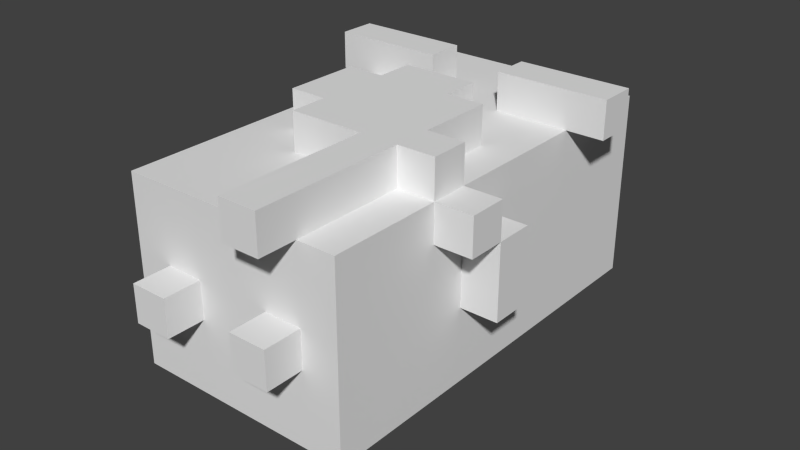 # Source: old_man.blend  (saved by Blender 2.69.0; exported with 4.5.12 LTS)
import bpy
from mathutils import Matrix  # noqa: F401  (used for matrix-valued properties, if any)

bpy.ops.wm.read_factory_settings(use_empty=True)
scene = bpy.context.scene
scene.name = 'Scene'

# ---- collections
col_collection_1 = bpy.data.collections.new('Collection 1'); scene.collection.children.link(col_collection_1)

# ---- world
world_world = bpy.data.worlds.new('World'); scene.world = world_world
world_world.color = (0.05088, 0.05088, 0.05088)
world_world.use_sun_shadow = False
world_world.sun_shadow_jitter_overblur = 0.0
world_world.cycles.sampling_method = 'MANUAL'
world_world.cycles.sample_map_resolution = 256

# ---- meshes
me_0 = bpy.data.meshes.new('0')
me_0.from_pydata([(0.375, 1.375, -0.3125), (0.375, 1.5, -0.1875), (0.375, 1.25, 0.0625), (0.375, 1.0, -0.1875), (0.375, 0.875, -0.0625), (-0.125, 1.125, 0.3125), (0.25, 1.5, 0.0625), (0.25, 1.625, 0.0625), (0.375, 1.0, 0.0625), (0.375, 1.125, 0.1875), (0.375, 0.875, -0.1875), (0.375, 1.0, -0.3125), (0.25, 1.5, -0.0625), (0.25, 1.625, -0.0625), (0.375, 1.125, -0.1875), (0.375, 1.25, -0.1875), (0.375, 1.25, -0.3125), (0.375, 1.375, -0.0625), (0.375, 1.5, 0.0625), (0.375, 1.5, -0.0625), (0.375, 1.375, 0.1875), (0.375, 0.75, -0.3125), (0.375, 0.875, -0.3125), (0.375, 1.375, 0.0625), (0.375, 0.875, 0.0625), (0.375, 0.875, 0.1875), (0.375, 1.25, 0.1875), (0.375, 1.0, -0.0625), (0.375, 1.125, -0.0625), (0.5, 1.125, 0.3125), (0.5, 1.125, 0.4375), (0.5, 1.25, 0.3125), (0.375, 1.25, -0.0625), (0.375, 1.125, 0.0625), (0.375, 1.375, -0.1875), (0.375, 0.75, -0.0625), (0.25, 1.5, -0.1875), (0.375, 0.75, 0.1875), (0.375, 0.75, 0.3125), (0.375, 1.0, 0.1875), (0.375, 1.125, 0.3125), (0.25, 0.375, 0.4375), (0.25, 0.5, 0.3125), (0.5, 0.5, 0.1875), (0.25, 5.96e-08, 0.3125), (0.25, 0.125, 0.4375), (0.375, 1.375, 0.3125), (0.375, 1.5, 0.1875), (0.375, 0.25, 0.1875), (0.375, 0.25, 0.0625), (0.375, 0.375, 0.1875), (0.375, 0.375, 0.0625), (0.375, 0.5, -0.0625), (0.375, 0.5, 0.0625), (0.375, 0.625, -0.0625), (0.5, 0.625, 0.0625), (0.5, 0.75, -0.0625), (0.5, 0.75, 0.1875), (0.5, 0.75, 0.0625), (0.375, 0.125, -0.1875), (0.375, 0.125, -0.0625), (0.375, 0.25, -0.1875), (0.375, 0.25, -0.0625), (0.375, 0.375, -0.0625), (0.375, 0.5, -0.1875), (0.375, 0.75, -0.1875), (0.25, 0.25, 0.3125), (0.25, 0.25, 0.4375), (0.25, -5.96e-08, 0.0625), (0.25, 0.125, -0.0625), (0.25, 0.75, 0.3125), (0.25, 0.875, 0.4375), (0.125, 0.875, 0.3125), (0.375, 0.125, -0.3125), (0.375, 0.375, -0.1875), (0.375, 0.625, -0.1875), (-0.375, 1.375, -0.1875), (0.125, 1.25, 0.4375), (-0.375, 1.125, -0.1875), (-0.375, 1.375, -0.0625), (-0.375, 1.25, 0.0625), (-0.375, 1.5, -0.1875), (-0.375, 1.25, -0.1875), (-0.375, 1.0, -0.3125), (-0.375, 1.125, -0.3125), (-0.375, 0.875, -0.1875), (-0.375, 0.875, -0.0625), (-0.375, 1.0, -0.1875), (-0.375, 1.125, -0.0625), (-0.5, 1.25, 0.3125), (-0.5, 1.125, 0.4375), (-0.25, 1.625, 0.1875), (-0.25, 1.625, -0.0625), (-0.25, 1.5, 0.0625), (-0.375, 1.5, -0.0625), (-0.375, 1.25, 0.1875), (-0.375, 1.375, 0.0625), (-0.375, 1.375, 0.1875), (-0.25, 1.5, -0.1875), (-0.375, 1.375, -0.3125), (-0.375, 1.25, -0.0625), (-0.375, 0.875, 0.1875), (-0.375, 0.75, -0.0625), (-0.375, 1.0, 0.1875), (-0.375, 0.875, 0.3125), (-0.375, 1.0, 0.0625), (-0.375, 1.0, -0.0625), (-0.375, 0.875, 0.0625), (-0.375, 1.125, 0.1875), (-0.375, 1.0, 0.3125), (-0.375, 1.125, 0.0625), (0.125, 0.5, 0.3125), (0.125, 0.375, 0.4375), (0.125, 5.96e-08, 0.3125), (0.125, 0.25, 0.3125), (-0.375, 1.375, 0.3125), (-0.375, 1.5, 0.1875), (-0.375, 0.25, 0.1875), (-0.375, 0.125, 0.1875), (-0.375, 0.125, -0.0625), (-0.375, 0.25, 0.3125), (-0.375, 0.25, 0.0625), (-0.375, 0.25, -0.0625), (-0.375, 0.375, -0.0625), (-0.375, 0.375, 0.1875), (-0.375, 0.5, 0.3125), (-0.375, 0.5, 0.0625), (-0.375, 0.375, 0.0625), (-0.375, 0.625, 0.1875), (-0.375, 0.5, 0.1875), (-0.375, 0.75, 0.1875), (-0.375, 0.125, -0.1875), (-0.125, 0.5, 0.3125), (-0.25, 0.75, 0.4375), (0.125, 0.375, 0.3125), (0.125, 0.25, 0.4375), (0.125, -5.96e-08, 0.0625), (-0.25, 0.875, 0.4375), (-0.375, 0.375, -0.1875), (-0.375, 0.25, -0.1875), (-0.375, 0.375, -0.3125), (-0.375, 0.75, -0.1875), (-0.375, 0.75, -0.3125), (-0.375, 0.875, -0.3125), (-0.375, 0.5, -0.0625), (-0.375, 0.625, -0.0625), (-0.5, 0.75, -0.0625), (-0.5, 0.625, -0.3125), (0.375, 1.5, -0.3125), (0.25, 1.5, -0.3125), (0.25, 1.375, -0.3125), (-0.375, 1.5, -0.3125), (0.125, 0.75, -0.3125), (-0.25, 1.125, -0.3125), (1.793e-08, 1.5, -0.3125), (1.793e-08, 1.25, -0.3125), (-0.25, 1.0, -0.3125), (0.25, 0.875, -0.3125), (0.25, 1.25, -0.3125), (0.125, 1.375, -0.3125), (-0.125, 5.96e-08, -0.0625), (-0.125, 0.625, -0.4375), (0.125, 1.5, -0.3125), (-0.375, 1.125, 0.3125), (0.25, 1.0, -0.3125), (0.125, 1.125, -0.3125), (0.375, 1.125, -0.3125), (1.793e-08, 1.375, -0.3125), (-0.125, 1.375, -0.3125), (1.793e-08, 1.0, -0.3125), (-0.125, 1.5, -0.3125), (0.125, 0.875, -0.3125), (0.125, 1.0, -0.3125), (1.793e-08, 1.125, -0.3125), (-0.125, 1.25, -0.3125), (-0.25, 1.375, -0.3125), (-0.375, 1.25, -0.3125), (0.25, 1.125, -0.3125), (0.125, 1.25, -0.3125), (-0.25, 1.25, -0.3125), (-0.125, 1.0, -0.3125), (-0.125, 1.125, -0.3125), (0.125, 1.625, -0.1875), (0.375, 0.625, 0.1875), (0.5, 0.625, -0.0625), (-0.25, 0.875, -0.3125), (0.25, 5.96e-08, -0.0625), (0.125, 5.96e-08, -0.0625), (-0.125, 0.125, -0.3125), (1.793e-08, 0.125, -0.3125), (0.125, 0.25, -0.3125), (0.125, 0.125, -0.3125), (-0.375, 0.25, -0.3125), (-0.25, 0.375, -0.3125), (-0.25, 0.25, -0.3125), (1.793e-08, 0.25, -0.3125), (-0.125, 0.25, -0.3125), (0.375, 0.25, -0.3125), (0.25, 0.25, -0.3125), (-0.125, 0.375, -0.3125), (0.125, 0.375, -0.3125), (1.793e-08, 0.375, -0.3125), (0.25, 0.375, -0.3125), (0.125, 0.5, -0.3125), (0.375, 0.375, -0.3125), (0.375, 0.5, -0.3125), (1.793e-08, 0.625, -0.3125), (1.793e-08, 0.5, -0.3125), (0.25, 0.5, -0.3125), (0.375, 0.625, -0.3125), (0.25, 0.625, -0.3125), (-0.25, 0.625, -0.3125), (-0.25, 0.75, -0.3125), (-0.125, 0.75, -0.3125), (-0.125, 0.625, -0.3125), (1.793e-08, 0.75, -0.3125), (0.125, 0.625, -0.3125), (0.25, 0.75, -0.3125), (-0.125, 0.875, -0.3125), (1.793e-08, 0.875, -0.3125), (-0.5, 0.75, -0.1875), (0.125, 1.125, 0.4375), (0.25, 1.25, 0.4375), (-3.655e-08, 0.375, 0.3125), (-0.25, 1.125, 0.4375), (-0.125, 1.25, 0.4375), (-0.25, 0.5, 0.3125), (-0.25, 0.625, 0.3125), (0.25, 1.625, 0.1875), (-3.655e-08, 0.5, 0.3125), (0.125, 1.375, 0.3125), (-3.655e-08, 1.375, 0.3125), (0.25, 1.125, 0.4375), (0.375, 1.25, 0.4375), (-0.125, -5.96e-08, 0.0625), (-0.125, 1.25, 0.3125), (-3.655e-08, 0.25, 0.3125), (-0.5, 1.25, 0.4375), (-0.25, 1.5, 0.1875), (-0.125, 1.625, 0.1875), (-0.375, 1.125, 0.4375), (-0.375, 1.25, 0.4375), (0.125, 1.0, 0.3125), (0.25, 1.0, 0.3125), (-0.25, 1.0, 0.3125), (0.125, 1.5, 0.1875), (-2.608e-08, 1.625, 0.1875), (-3.655e-08, 1.25, 0.3125), (0.125, 1.125, 0.3125), (-3.655e-08, 0.125, 0.3125), (-0.125, 0.125, 0.3125), (-0.125, 0.25, 0.3125), (-0.125, 1.375, 0.3125), (-3.655e-08, 1.5, 0.3125), (-0.125, 1.0, 0.3125), (-3.655e-08, 1.125, 0.3125), (0.125, 1.25, 0.3125), (0.25, 1.375, 0.3125), (0.125, 1.5, 0.3125), (-0.125, 0.375, 0.3125), (-0.25, 0.125, 0.3125), (-0.375, 0.75, 0.3125), (-0.25, 0.875, 0.3125), (0.25, 0.875, 0.3125), (0.375, 0.875, 0.3125), (0.375, 1.0, 0.3125), (0.375, 0.5, 0.3125), (0.5, 0.625, 0.3125), (0.125, 0.125, 0.4375), (-0.25, 1.25, 0.3125), (-0.375, 1.25, 0.3125), (-0.25, 1.375, 0.3125), (-0.375, 1.5, 0.3125), (0.25, 1.25, 0.3125), (0.25, 1.5, 0.3125), (0.375, 0.25, 0.3125), (0.25, 0.375, 0.3125), (0.375, 0.375, 0.3125), (-0.375, 0.125, 0.3125), (-0.25, 0.25, 0.3125), (-0.25, 0.375, 0.3125), (-0.375, 0.375, 0.3125), (-0.375, 0.625, 0.3125), (-0.25, 0.75, 0.3125), (0.125, 0.625, 0.4375), (-4.796e-08, 0.5, 0.4375), (-0.25, 0.625, 0.4375), (-0.125, 0.75, 0.4375), (0.25, 0.625, 0.4375), (0.25, 0.75, 0.4375), (0.125, 0.125, 0.0625), (0.125, 0.75, 0.4375), (-4.796e-08, 0.875, 0.4375), (-4.796e-08, 0.75, 0.4375), (-0.125, 0.875, 0.4375), (0.125, 0.875, 0.4375), (-4.796e-08, 1.0, 0.4375), (0.125, 0.5, 0.4375), (-4.796e-08, 0.625, 0.4375), (-0.375, 0.75, 0.0625), (-0.5, 0.5, -0.1875), (-0.375, 0.625, -0.1875), (-3.958e-09, 0.125, -0.0625), (-0.125, 0.125, -0.0625), (-1.513e-08, 0.125, 0.0625), (0.125, 0.125, 0.1875), (0.25, 0.125, 0.3125), (-0.125, 1.125, 0.4375), (0.25, 1.125, 0.3125), (0.375, 1.125, 0.4375), (-0.25, 5.96e-08, -0.0625), (-0.25, -5.96e-08, 0.0625), (-0.125, 0.5, -0.4375), (-0.25, 0.5, -0.4375), (-0.125, 0.5, -0.3125), (-0.5, 1.125, 0.3125), (-0.25, 1.125, 0.3125), (-2.608e-08, 0.125, 0.1875), (0.125, 0.125, 0.3125), (-0.125, 0.125, 0.0625), (-0.125, 0.125, 0.1875), (0.375, 0.5, 0.1875), (0.5, 0.5, 0.3125), (0.125, 5.96e-08, 0.4375), (0.25, 5.96e-08, 0.4375), (0.375, 0.125, 0.1875), (0.375, 0.125, 0.3125), (0.25, 0.125, 0.0625), (0.25, 0.125, 0.1875), (0.375, 0.125, 0.0625), (-0.25, 0.125, 0.0625), (-0.25, 0.125, 0.1875), (-0.375, 0.125, 0.0625), (0.375, 0.625, 0.0625), (0.5, 0.625, 0.1875), (-0.25, 0.125, -0.1875), (-0.25, 0.125, -0.0625), (-0.125, 0.125, -0.1875), (0.125, 0.125, -0.1875), (0.125, 0.125, -0.0625), (0.25, 0.5, 0.4375), (0.375, 0.5, 0.4375), (-0.125, 0.5, 0.4375), (-0.125, 0.625, 0.3125), (-0.125, 0.625, 0.4375), (-0.25, 0.125, -0.3125), (-0.375, 0.125, -0.3125), (6.985e-09, 0.125, -0.1875), (0.25, 0.125, -0.3125), (0.25, 0.125, -0.1875), (-0.5, 0.625, -0.0625), (-0.5, 0.625, 0.0625), (-0.375, 0.625, 0.0625), (-0.375, 0.5, -0.3125), (-0.5, 0.5, -0.3125), (-0.375, 0.5, -0.1875), (-0.375, 0.5, -0.4375), (-0.25, 0.5, -0.3125), (0.125, 1.625, -0.0625), (-0.25, 1.5, -0.3125), (6.985e-09, 1.625, -0.1875), (-0.125, 1.625, -0.1875), (0.125, 1.625, 0.0625), (6.985e-09, 1.5, -0.1875), (-0.25, 0.625, -0.4375), (0.125, 1.5, -0.1875), (-3.958e-09, 1.625, -0.0625), (-0.125, 1.5, 0.1875), (-0.125, 1.625, 0.0625), (-0.25, 1.625, 0.0625), (-0.25, 1.5, -0.0625), (-0.375, 1.5, 0.0625), (-0.25, 1.25, 0.4375), (-0.125, 1.5, -0.1875), (0.125, 1.625, 0.1875), (0.5, 1.25, 0.4375), (0.375, 1.25, 0.3125), (-2.608e-08, 1.5, 0.1875), (-0.125, 1.5, 0.3125), (-1.513e-08, 1.625, 0.0625), (-0.125, 1.625, -0.0625), (-0.25, 1.625, -0.1875), (0.25, 1.5, 0.1875), (0.25, 1.625, -0.1875), (0.375, 0.625, 0.3125), (-0.25, 1.5, 0.3125), (0.375, 1.5, 0.3125), (0.375, 0.75, 0.0625), (0.375, 0.625, 0.4375), (0.25, 0.625, 0.3125), (-0.125, 0.875, 0.3125), (-3.655e-08, 1.0, 0.3125), (-0.125, 1.0, 0.4375), (0.125, 1.0, 0.4375), (-0.5, 0.75, 0.0625), (-0.5, 0.625, -0.1875), (-0.375, 0.625, -0.3125), (-0.375, 0.625, -0.4375)], [], [(87, 106, 88, 78), (346, 131, 139, 192), (312, 313, 364, 161), (263, 243, 242, 72), (130, 261, 104, 101), (73, 348, 198, 197), (153, 84, 176, 179), (118, 278, 120, 117), (70, 263, 71, 289), (382, 245, 258, 274), (113, 323, 268, 318), (355, 144, 145, 301), (66, 276, 41, 67), (304, 317, 320, 319), (186, 68, 136, 187), (114, 135, 112, 134), (132, 343, 227, 226), (51, 53, 321, 50), (55, 58, 57, 334), (211, 396, 142, 212), (350, 351, 394, 146), (217, 152, 171, 157), (131, 119, 122, 139), (231, 253, 378, 252), (122, 121, 127, 123), (266, 384, 388, 341), (187, 136, 290, 339), (60, 62, 49, 329), (204, 202, 208, 205), (174, 179, 175, 168), (148, 149, 36, 1), (391, 254, 392, 296), (121, 117, 124, 127), (21, 217, 157, 22), (143, 85, 87, 83), (37, 25, 264, 38), (138, 123, 144, 355), (361, 381, 92, 380), (270, 89, 237, 241), (192, 139, 138, 140), (340, 288, 284, 297), (163, 315, 89, 270), (266, 341, 340, 42), (219, 218, 180, 169), (309, 233, 222, 232), (376, 46, 257, 273), (247, 231, 252, 235), (382, 228, 374, 245), (162, 154, 363, 365), (290, 305, 317, 304), (243, 308, 248, 242), (223, 229, 132, 259), (56, 35, 387, 58), (244, 316, 163, 109), (55, 334, 183, 333), (44, 113, 318, 306), (336, 330, 332, 119), (127, 124, 129, 126), (396, 147, 395, 301), (13, 358, 362, 7), (29, 40, 376, 31), (343, 344, 286, 227), (105, 103, 108, 110), (334, 57, 37, 183), (256, 230, 231, 247), (196, 194, 193, 199), (152, 215, 219, 171), (101, 104, 109, 103), (97, 115, 272, 116), (43, 334, 267, 322), (312, 314, 357, 313), (389, 70, 289, 288), (224, 372, 241, 240), (329, 49, 48, 325), (58, 387, 37, 57), (160, 310, 336, 303), (384, 389, 288, 388), (337, 303, 336, 335), (328, 306, 318, 305), (368, 369, 91, 239), (102, 146, 394, 299), (363, 373, 361, 360), (234, 319, 330, 311), (189, 347, 337, 188), (245, 377, 253, 258), (334, 183, 384, 267), (141, 102, 86, 85), (14, 15, 32, 28), (16, 158, 150, 0), (76, 79, 94, 81), (354, 300, 395, 147), (142, 141, 85, 143), (59, 61, 62, 60), (41, 340, 297, 112), (144, 126, 352, 145), (140, 138, 355, 353), (15, 34, 17, 32), (25, 39, 265, 264), (44, 324, 323, 113), (184, 55, 333, 54), (197, 204, 74, 61), (218, 185, 156, 180), (390, 254, 244, 262), (295, 393, 296, 292), (201, 199, 314, 207), (370, 94, 371, 93), (325, 48, 275, 326), (158, 178, 159, 150), (5, 235, 225, 307), (145, 352, 351, 350), (3, 14, 28, 27), (30, 375, 233, 309), (26, 20, 46, 376), (83, 87, 78, 84), (166, 16, 15, 14), (49, 51, 50, 48), (269, 271, 115, 270), (53, 333, 183, 321), (341, 388, 288, 340), (181, 153, 179, 174), (173, 181, 174, 155), (75, 65, 35, 54), (349, 69, 339, 338), (320, 250, 260, 331), (65, 10, 4, 35), (302, 304, 319, 303), (287, 294, 137, 133), (318, 268, 135, 114), (107, 101, 103, 105), (180, 156, 153, 181), (159, 167, 154, 162), (273, 256, 77, 222), (68, 327, 290, 136), (186, 69, 327, 68), (189, 188, 196, 195), (8, 33, 9, 39), (195, 196, 199, 201), (124, 281, 125, 129), (367, 238, 385, 378), (93, 371, 116, 238), (184, 54, 35, 56), (43, 321, 183, 334), (177, 165, 178, 158), (301, 395, 220, 141), (34, 1, 19, 17), (21, 22, 10, 65), (269, 270, 241, 372), (40, 309, 232, 308), (352, 128, 130, 299), (1, 36, 12, 19), (283, 262, 104, 261), (259, 132, 226, 280), (356, 353, 396, 397), (12, 13, 7, 6), (48, 50, 277, 275), (45, 67, 135, 268), (273, 257, 230, 256), (191, 338, 347, 189), (72, 242, 393, 295), (301, 145, 350, 395), (156, 83, 84, 153), (194, 192, 140, 193), (98, 81, 94, 370), (396, 301, 141, 142), (161, 364, 211, 214), (198, 190, 200, 202), (288, 289, 291, 284), (185, 143, 83, 156), (377, 367, 378, 253), (344, 287, 133, 286), (171, 219, 169, 172), (88, 110, 80, 100), (129, 125, 282, 128), (395, 350, 146, 220), (100, 80, 96, 79), (23, 18, 47, 20), (22, 157, 164, 11), (33, 2, 26, 9), (119, 332, 121, 122), (322, 267, 384, 266), (47, 382, 274, 386), (62, 63, 51, 49), (29, 30, 309, 40), (95, 270, 115, 97), (264, 265, 243, 263), (155, 174, 168, 167), (292, 296, 392, 294), (339, 290, 304, 302), (24, 8, 39, 25), (6, 7, 228, 382), (128, 282, 261, 130), (313, 356, 397, 364), (193, 140, 353, 357), (298, 293, 287, 344), (20, 47, 386, 46), (78, 88, 100, 82), (2, 23, 20, 26), (383, 182, 358, 13), (360, 361, 380, 366), (366, 380, 368, 379), (160, 234, 311, 310), (170, 359, 98, 373), (166, 177, 158, 16), (19, 12, 6, 18), (9, 26, 376, 40), (240, 241, 237, 90), (235, 269, 372, 225), (284, 291, 293, 298), (370, 93, 369, 92), (80, 95, 97, 96), (310, 311, 330, 336), (215, 213, 218, 219), (380, 92, 369, 368), (391, 255, 5, 254), (226, 227, 282, 125), (277, 266, 42, 276), (275, 277, 276, 66), (331, 260, 278, 118), (60, 329, 327, 69), (260, 279, 120, 278), (110, 108, 95, 80), (139, 122, 123, 138), (176, 82, 76, 99), (63, 52, 53, 51), (315, 90, 237, 89), (141, 220, 146, 102), (178, 155, 167, 159), (262, 244, 109, 104), (362, 379, 246, 374), (305, 318, 249, 317), (32, 17, 23, 2), (108, 163, 270, 95), (103, 109, 163, 108), (203, 207, 206, 216), (216, 206, 215, 152), (106, 105, 110, 88), (387, 24, 25, 37), (206, 214, 213, 215), (358, 366, 379, 362), (167, 168, 170, 154), (202, 200, 203, 208), (44, 306, 45, 324), (31, 376, 233, 375), (276, 42, 340, 41), (150, 159, 162, 149), (179, 176, 99, 175), (254, 5, 316, 244), (227, 286, 133, 283), (22, 11, 3, 10), (213, 212, 185, 218), (205, 209, 75, 64), (390, 294, 392, 254), (265, 40, 308, 243), (197, 198, 202, 204), (1, 34, 0, 148), (188, 337, 335, 345), (236, 223, 259, 251), (250, 251, 279, 260), (332, 118, 117, 121), (355, 301, 395, 300), (188, 345, 194, 196), (190, 195, 201, 200), (160, 303, 319, 234), (205, 208, 210, 209), (352, 299, 394, 351), (126, 129, 128, 352), (183, 37, 38, 384), (43, 322, 266, 321), (271, 385, 272, 115), (172, 169, 173, 165), (283, 133, 137, 262), (36, 365, 182, 383), (123, 127, 126, 144), (11, 164, 177, 166), (99, 76, 81, 151), (73, 59, 349, 348), (154, 170, 373, 363), (46, 386, 274, 257), (280, 226, 125, 281), (61, 74, 63, 62), (96, 97, 116, 371), (255, 247, 235, 5), (230, 258, 253, 231), (248, 221, 77, 256), (297, 284, 298, 285), (325, 326, 306, 328), (86, 107, 105, 106), (36, 383, 13, 12), (365, 363, 360, 182), (93, 238, 91, 369), (212, 142, 143, 185), (289, 71, 295, 291), (245, 374, 246, 377), (308, 232, 221, 248), (209, 21, 65, 75), (7, 362, 374, 228), (318, 114, 236, 249), (134, 112, 297, 111), (17, 19, 18, 23), (251, 259, 280, 279), (227, 283, 261, 282), (210, 216, 152, 217), (28, 32, 2, 33), (214, 211, 212, 213), (85, 86, 106, 87), (238, 116, 272, 385), (163, 240, 90, 315), (208, 203, 216, 210), (316, 224, 240, 163), (312, 161, 214, 314), (319, 320, 331, 330), (327, 328, 305, 290), (324, 45, 268, 323), (317, 249, 250, 320), (184, 56, 58, 55), (204, 205, 64, 74), (373, 98, 381, 361), (11, 166, 14, 3), (367, 239, 91, 238), (50, 321, 266, 277), (299, 130, 101, 107), (52, 54, 333, 53), (330, 331, 118, 332), (27, 28, 33, 8), (73, 197, 61, 59), (252, 378, 385, 271), (335, 336, 119, 131), (82, 100, 79, 76), (347, 302, 303, 337), (293, 292, 294, 287), (384, 38, 70, 389), (157, 171, 172, 164), (117, 120, 281, 124), (229, 285, 342, 132), (306, 66, 67, 45), (29, 31, 375, 30), (111, 297, 285, 229), (345, 335, 131, 346), (207, 314, 214, 206), (5, 307, 224, 316), (132, 342, 344, 343), (348, 349, 338, 191), (307, 225, 372, 224), (191, 189, 195, 190), (114, 134, 223, 236), (279, 280, 281, 120), (39, 9, 40, 265), (209, 210, 217, 21), (67, 41, 112, 135), (359, 151, 81, 98), (0, 150, 149, 148), (390, 262, 137, 294), (348, 191, 190, 198), (377, 246, 239, 367), (164, 172, 165, 177), (291, 295, 292, 293), (345, 346, 192, 194), (38, 264, 263, 70), (182, 360, 366, 358), (102, 299, 107, 86), (149, 162, 365, 36), (338, 339, 302, 347), (35, 4, 24, 387), (59, 60, 69, 349), (249, 236, 251, 250), (16, 0, 34, 15), (199, 193, 357, 314), (169, 180, 181, 173), (353, 354, 147, 396), (79, 96, 371, 94), (353, 355, 300, 354), (18, 6, 382, 47), (326, 275, 66, 306), (98, 370, 92, 381), (232, 222, 77, 221), (134, 111, 229, 223), (168, 175, 359, 170), (285, 298, 344, 342), (379, 368, 239, 246), (10, 3, 27, 4), (74, 64, 52, 63), (376, 273, 222, 233), (200, 201, 207, 203), (165, 173, 155, 178), (329, 325, 328, 327), (235, 252, 271, 269), (4, 27, 8, 24), (186, 187, 339, 69), (313, 357, 353, 356), (248, 256, 247, 255), (242, 248, 255, 391), (242, 391, 296, 393), (175, 99, 151, 359), (64, 75, 54, 52), (364, 397, 396, 211), (84, 78, 82, 176), (263, 72, 295, 71), (257, 274, 258, 230)])
_uv = me_0.uv_layers.new(name='UVMap')
_uv.uv.foreach_set('vector', [0.0332, 0.5, 0.0332, 0.5, 0.0332, 0.5, 0.0332, 0.5, 0.3105, 0.5, 0.3105, 0.5, 0.3105, 0.5, 0.3105, 0.5, 0.06055, 0.5, 0.06055, 0.5, 0.06055, 0.5, 0.06055, 0.5, 0.06055, 0.5, 0.06055, 0.5, 0.06055, 0.5, 0.06055, 0.5, 0.1426, 0.5, 0.1426, 0.5, 0.1426, 0.5, 0.1426, 0.5, 0.3105, 0.5, 0.3105, 0.5, 0.3105, 0.5, 0.3105, 0.5, 0.0332, 0.5, 0.0332, 0.5, 0.0332, 0.5, 0.0332, 0.5, 0.1426, 0.5, 0.1426, 0.5, 0.1426, 0.5, 0.1426, 0.5, 0.9785, 0.5, 0.9785, 0.5, 0.9785, 0.5, 0.9785, 0.5, 0.0332, 0.5, 0.0332, 0.5, 0.0332, 0.5, 0.0332, 0.5, 0.5332, 0.5, 0.5332, 0.5, 0.5332, 0.5, 0.5332, 0.5, 0.1426, 0.5, 0.1426, 0.5, 0.1426, 0.5, 0.1426, 0.5, 0.3652, 0.5, 0.3652, 0.5, 0.3652, 0.5, 0.3652, 0.5, 0.1426, 0.5, 0.1426, 0.5, 0.1426, 0.5, 0.1426, 0.5, 0.6465, 0.5, 0.6465, 0.5, 0.6465, 0.5, 0.6465, 0.5, 0.3652, 0.5, 0.3652, 0.5, 0.3652, 0.5, 0.3652, 0.5, 0.1426, 0.5, 0.1426, 0.5, 0.1426, 0.5, 0.1426, 0.5, 0.3105, 0.5, 0.3105, 0.5, 0.3105, 0.5, 0.3105, 0.5, 0.3105, 0.5, 0.3105, 0.5, 0.3105, 0.5, 0.3105, 0.5, 0.3105, 0.5, 0.3105, 0.5, 0.3105, 0.5, 0.3105, 0.5, 0.3105, 0.5, 0.3105, 0.5, 0.3105, 0.5, 0.3105, 0.5, 0.3105, 0.5, 0.3105, 0.5, 0.3105, 0.5, 0.3105, 0.5, 0.1426, 0.5, 0.1426, 0.5, 0.1426, 0.5, 0.1426, 0.5, 0.0332, 0.5, 0.0332, 0.5, 0.0332, 0.5, 0.0332, 0.5, 0.1426, 0.5, 0.1426, 0.5, 0.1426, 0.5, 0.1426, 0.5, 0.06055, 0.5, 0.06055, 0.5, 0.06055, 0.5, 0.06055, 0.5, 0.6465, 0.5, 0.6465, 0.5, 0.6465, 0.5, 0.6465, 0.5, 0.3105, 0.5, 0.3105, 0.5, 0.3105, 0.5, 0.3105, 0.5, 0.3105, 0.5, 0.3105, 0.5, 0.3105, 0.5, 0.3105, 0.5, 0.0332, 0.5, 0.0332, 0.5, 0.0332, 0.5, 0.0332, 0.5, 0.06055, 0.5, 0.06055, 0.5, 0.06055, 0.5, 0.06055, 0.5, 0.9785, 0.5, 0.9785, 0.5, 0.9785, 0.5, 0.9785, 0.5, 0.1426, 0.5, 0.1426, 0.5, 0.1426, 0.5, 0.1426, 0.5, 0.3105, 0.5, 0.3105, 0.5, 0.3105, 0.5, 0.3105, 0.5, 0.0332, 0.5, 0.0332, 0.5, 0.0332, 0.5, 0.0332, 0.5, 0.3105, 0.5, 0.3105, 0.5, 0.3105, 0.5, 0.3105, 0.5, 0.1426, 0.5, 0.1426, 0.5, 0.1426, 0.5, 0.1426, 0.5, 0.0332, 0.5, 0.0332, 0.5, 0.0332, 0.5, 0.0332, 0.5, 0.9785, 0.5, 0.9785, 0.5, 0.9785, 0.5, 0.9785, 0.5, 0.3105, 0.5, 0.3105, 0.5, 0.3105, 0.5, 0.3105, 0.5, 0.06055, 0.5, 0.06055, 0.5, 0.06055, 0.5, 0.06055, 0.5, 0.9785, 0.5, 0.9785, 0.5, 0.9785, 0.5, 0.9785, 0.5, 0.06055, 0.5, 0.06055, 0.5, 0.06055, 0.5, 0.06055, 0.5, 0.0332, 0.5, 0.0332, 0.5, 0.0332, 0.5, 0.0332, 0.5, 0.9824, 0.5, 0.9824, 0.5, 0.9824, 0.5, 0.9824, 0.5, 0.06055, 0.5, 0.06055, 0.5, 0.06055, 0.5, 0.06055, 0.5, 0.0332, 0.5, 0.0332, 0.5, 0.0332, 0.5, 0.0332, 0.5, 0.06055, 0.5, 0.06055, 0.5, 0.06055, 0.5, 0.06055, 0.5, 0.0332, 0.5, 0.0332, 0.5, 0.0332, 0.5, 0.0332, 0.5, 0.1426, 0.5, 0.1426, 0.5, 0.1426, 0.5, 0.1426, 0.5, 0.9941, 0.5, 0.9941, 0.5, 0.9941, 0.5, 0.9941, 0.5, 0.3105, 0.5, 0.3105, 0.5, 0.3105, 0.5, 0.3105, 0.5, 0.3105, 0.5, 0.3105, 0.5, 0.3105, 0.5, 0.3105, 0.5, 0.0332, 0.5, 0.0332, 0.5, 0.0332, 0.5, 0.0332, 0.5, 0.3105, 0.5, 0.3105, 0.5, 0.3105, 0.5, 0.3105, 0.5, 0.5332, 0.5, 0.5332, 0.5, 0.5332, 0.5, 0.5332, 0.5, 0.1426, 0.5, 0.1426, 0.5, 0.1426, 0.5, 0.1426, 0.5, 0.1426, 0.5, 0.1426, 0.5, 0.1426, 0.5, 0.1426, 0.5, 0.3105, 0.5, 0.3105, 0.5, 0.3105, 0.5, 0.3105, 0.5, 0.06055, 0.5, 0.06055, 0.5, 0.06055, 0.5, 0.06055, 0.5, 0.9824, 0.5, 0.9824, 0.5, 0.9824, 0.5, 0.9824, 0.5, 0.9863, 0.5, 0.9863, 0.5, 0.9863, 0.5, 0.9863, 0.5, 0.0332, 0.5, 0.0332, 0.5, 0.0332, 0.5, 0.0332, 0.5, 0.3105, 0.5, 0.3105, 0.5, 0.3105, 0.5, 0.3105, 0.5, 0.0332, 0.5, 0.0332, 0.5, 0.0332, 0.5, 0.0332, 0.5, 0.3105, 0.5, 0.3105, 0.5, 0.3105, 0.5, 0.3105, 0.5, 0.3105, 0.5, 0.3105, 0.5, 0.3105, 0.5, 0.3105, 0.5, 0.0332, 0.5, 0.0332, 0.5, 0.0332, 0.5, 0.0332, 0.5, 0.0332, 0.5, 0.0332, 0.5, 0.0332, 0.5, 0.0332, 0.5, 0.3105, 0.5, 0.3105, 0.5, 0.3105, 0.5, 0.3105, 0.5, 0.06055, 0.5, 0.06055, 0.5, 0.06055, 0.5, 0.06055, 0.5, 0.9785, 0.5, 0.9785, 0.5, 0.9785, 0.5, 0.9785, 0.5, 0.9785, 0.5, 0.9785, 0.5, 0.9785, 0.5, 0.9785, 0.5, 0.3105, 0.5, 0.3105, 0.5, 0.3105, 0.5, 0.3105, 0.5, 0.3105, 0.5, 0.3105, 0.5, 0.3105, 0.5, 0.3105, 0.5, 0.6465, 0.5, 0.6465, 0.5, 0.6465, 0.5, 0.6465, 0.5, 0.06055, 0.5, 0.06055, 0.5, 0.06055, 0.5, 0.06055, 0.5, 0.1426, 0.5, 0.1426, 0.5, 0.1426, 0.5, 0.1426, 0.5, 0.6465, 0.5, 0.6465, 0.5, 0.6465, 0.5, 0.6465, 0.5, 0.0332, 0.5, 0.0332, 0.5, 0.0332, 0.5, 0.0332, 0.5, 0.3105, 0.5, 0.3105, 0.5, 0.3105, 0.5, 0.3105, 0.5, 0.0332, 0.5, 0.0332, 0.5, 0.0332, 0.5, 0.0332, 0.5, 0.6465, 0.5, 0.6465, 0.5, 0.6465, 0.5, 0.6465, 0.5, 0.3105, 0.5, 0.3105, 0.5, 0.3105, 0.5, 0.3105, 0.5, 0.0332, 0.5, 0.0332, 0.5, 0.0332, 0.5, 0.0332, 0.5, 0.3105, 0.5, 0.3105, 0.5, 0.3105, 0.5, 0.3105, 0.5, 0.1426, 0.5, 0.1426, 0.5, 0.1426, 0.5, 0.1426, 0.5, 0.06055, 0.5, 0.06055, 0.5, 0.06055, 0.5, 0.06055, 0.5, 0.06055, 0.5, 0.06055, 0.5, 0.06055, 0.5, 0.06055, 0.5, 0.0332, 0.5, 0.0332, 0.5, 0.0332, 0.5, 0.0332, 0.5, 0.3105, 0.5, 0.3105, 0.5, 0.3105, 0.5, 0.3105, 0.5, 0.3105, 0.5, 0.3105, 0.5, 0.3105, 0.5, 0.3105, 0.5, 0.3105, 0.5, 0.3105, 0.5, 0.3105, 0.5, 0.3105, 0.5, 0.5332, 0.5, 0.5332, 0.5, 0.5332, 0.5, 0.5332, 0.5, 0.1426, 0.5, 0.1426, 0.5, 0.1426, 0.5, 0.1426, 0.5, 0.3105, 0.5, 0.3105, 0.5, 0.3105, 0.5, 0.3105, 0.5, 0.06055, 0.5, 0.06055, 0.5, 0.06055, 0.5, 0.06055, 0.5, 0.06055, 0.5, 0.06055, 0.5, 0.06055, 0.5, 0.06055, 0.5, 0.5332, 0.5, 0.5332, 0.5, 0.5332, 0.5, 0.5332, 0.5, 0.3105, 0.5, 0.3105, 0.5, 0.3105, 0.5, 0.3105, 0.5, 0.3105, 0.5, 0.3105, 0.5, 0.3105, 0.5, 0.3105, 0.5, 0.0332, 0.5, 0.0332, 0.5, 0.0332, 0.5, 0.0332, 0.5, 0.0332, 0.5, 0.0332, 0.5, 0.0332, 0.5, 0.0332, 0.5, 0.9785, 0.5, 0.9785, 0.5, 0.9785, 0.5, 0.9785, 0.5, 0.3105, 0.5, 0.3105, 0.5, 0.3105, 0.5, 0.3105, 0.5, 0.0332, 0.5, 0.0332, 0.5, 0.0332, 0.5, 0.0332, 0.5, 0.3105, 0.5, 0.3105, 0.5, 0.3105, 0.5, 0.3105, 0.5, 0.0332, 0.5, 0.0332, 0.5, 0.0332, 0.5, 0.0332, 0.5, 0.9824, 0.5, 0.9824, 0.5, 0.9824, 0.5, 0.9824, 0.5, 0.3105, 0.5, 0.3105, 0.5, 0.3105, 0.5, 0.3105, 0.5, 0.06055, 0.5, 0.06055, 0.5, 0.06055, 0.5, 0.06055, 0.5, 0.9824, 0.5, 0.9824, 0.5, 0.9824, 0.5, 0.9824, 0.5, 0.06055, 0.5, 0.06055, 0.5, 0.06055, 0.5, 0.06055, 0.5, 0.0332, 0.5, 0.0332, 0.5, 0.0332, 0.5, 0.0332, 0.5, 0.06055, 0.5, 0.06055, 0.5, 0.06055, 0.5, 0.06055, 0.5, 0.3105, 0.5, 0.3105, 0.5, 0.3105, 0.5, 0.3105, 0.5, 0.0332, 0.5, 0.0332, 0.5, 0.0332, 0.5, 0.0332, 0.5, 0.3105, 0.5, 0.3105, 0.5, 0.3105, 0.5, 0.3105, 0.5, 0.06055, 0.5, 0.06055, 0.5, 0.06055, 0.5, 0.06055, 0.5, 0.0332, 0.5, 0.0332, 0.5, 0.0332, 0.5, 0.0332, 0.5, 0.0332, 0.5, 0.0332, 0.5, 0.0332, 0.5, 0.0332, 0.5, 0.3105, 0.5, 0.3105, 0.5, 0.3105, 0.5, 0.3105, 0.5, 0.1426, 0.5, 0.1426, 0.5, 0.1426, 0.5, 0.1426, 0.5, 0.1426, 0.5, 0.1426, 0.5, 0.1426, 0.5, 0.1426, 0.5, 0.3105, 0.5, 0.3105, 0.5, 0.3105, 0.5, 0.3105, 0.5, 0.1426, 0.5, 0.1426, 0.5, 0.1426, 0.5, 0.1426, 0.5, 0.9785, 0.5, 0.9785, 0.5, 0.9785, 0.5, 0.9785, 0.5, 0.3652, 0.5, 0.3652, 0.5, 0.3652, 0.5, 0.3652, 0.5, 0.0332, 0.5, 0.0332, 0.5, 0.0332, 0.5, 0.0332, 0.5, 0.0332, 0.5, 0.0332, 0.5, 0.0332, 0.5, 0.0332, 0.5, 0.0332, 0.5, 0.0332, 0.5, 0.0332, 0.5, 0.0332, 0.5, 0.9785, 0.5, 0.9785, 0.5, 0.9785, 0.5, 0.9785, 0.5, 0.6465, 0.5, 0.6465, 0.5, 0.6465, 0.5, 0.6465, 0.5, 0.6465, 0.5, 0.6465, 0.5, 0.6465, 0.5, 0.6465, 0.5, 0.3105, 0.5, 0.3105, 0.5, 0.3105, 0.5, 0.3105, 0.5, 0.06055, 0.5, 0.06055, 0.5, 0.06055, 0.5, 0.06055, 0.5, 0.3105, 0.5, 0.3105, 0.5, 0.3105, 0.5, 0.3105, 0.5, 0.1426, 0.5, 0.1426, 0.5, 0.1426, 0.5, 0.1426, 0.5, 0.001953, 0.5, 0.001953, 0.5, 0.001953, 0.5, 0.001953, 0.5, 0.0332, 0.5, 0.0332, 0.5, 0.0332, 0.5, 0.0332, 0.5, 0.3105, 0.5, 0.3105, 0.5, 0.3105, 0.5, 0.3105, 0.5, 0.3105, 0.5, 0.3105, 0.5, 0.3105, 0.5, 0.3105, 0.5, 0.0332, 0.5, 0.0332, 0.5, 0.0332, 0.5, 0.0332, 0.5, 0.3105, 0.5, 0.3105, 0.5, 0.3105, 0.5, 0.3105, 0.5, 0.06055, 0.5, 0.06055, 0.5, 0.06055, 0.5, 0.06055, 0.5, 0.3105, 0.5, 0.3105, 0.5, 0.3105, 0.5, 0.3105, 0.5, 0.9785, 0.5, 0.9785, 0.5, 0.9785, 0.5, 0.9785, 0.5, 0.9824, 0.5, 0.9824, 0.5, 0.9824, 0.5, 0.9824, 0.5, 0.1426, 0.5, 0.1426, 0.5, 0.1426, 0.5, 0.1426, 0.5, 0.06055, 0.5, 0.06055, 0.5, 0.06055, 0.5, 0.06055, 0.5, 0.1426, 0.5, 0.1426, 0.5, 0.1426, 0.5, 0.1426, 0.5, 0.1426, 0.5, 0.1426, 0.5, 0.1426, 0.5, 0.1426, 0.5, 0.06055, 0.5, 0.06055, 0.5, 0.06055, 0.5, 0.06055, 0.5, 0.06055, 0.5, 0.06055, 0.5, 0.06055, 0.5, 0.06055, 0.5, 0.3105, 0.5, 0.3105, 0.5, 0.3105, 0.5, 0.3105, 0.5, 0.3652, 0.5, 0.3652, 0.5, 0.3652, 0.5, 0.3652, 0.5, 0.0332, 0.5, 0.0332, 0.5, 0.0332, 0.5, 0.0332, 0.5, 0.3105, 0.5, 0.3105, 0.5, 0.3105, 0.5, 0.3105, 0.5, 0.9785, 0.5, 0.9785, 0.5, 0.9785, 0.5, 0.9785, 0.5, 0.3105, 0.5, 0.3105, 0.5, 0.3105, 0.5, 0.3105, 0.5, 0.0332, 0.5, 0.0332, 0.5, 0.0332, 0.5, 0.0332, 0.5, 0.3105, 0.5, 0.3105, 0.5, 0.3105, 0.5, 0.3105, 0.5, 0.0332, 0.5, 0.0332, 0.5, 0.0332, 0.5, 0.0332, 0.5, 0.3105, 0.5, 0.3105, 0.5, 0.3105, 0.5, 0.3105, 0.5, 0.06055, 0.5, 0.06055, 0.5, 0.06055, 0.5, 0.06055, 0.5, 0.3105, 0.5, 0.3105, 0.5, 0.3105, 0.5, 0.3105, 0.5, 0.9785, 0.5, 0.9785, 0.5, 0.9785, 0.5, 0.9785, 0.5, 0.0332, 0.5, 0.0332, 0.5, 0.0332, 0.5, 0.0332, 0.5, 0.0332, 0.5, 0.0332, 0.5, 0.0332, 0.5, 0.0332, 0.5, 0.9863, 0.5, 0.9863, 0.5, 0.9863, 0.5, 0.9863, 0.5, 0.0332, 0.5, 0.0332, 0.5, 0.0332, 0.5, 0.0332, 0.5, 0.0332, 0.5, 0.0332, 0.5, 0.0332, 0.5, 0.0332, 0.5, 0.1426, 0.5, 0.1426, 0.5, 0.1426, 0.5, 0.1426, 0.5, 0.3105, 0.5, 0.3105, 0.5, 0.3105, 0.5, 0.3105, 0.5, 0.0332, 0.5, 0.0332, 0.5, 0.0332, 0.5, 0.0332, 0.5, 0.06055, 0.5, 0.06055, 0.5, 0.06055, 0.5, 0.06055, 0.5, 0.06055, 0.5, 0.06055, 0.5, 0.06055, 0.5, 0.06055, 0.5, 0.06055, 0.5, 0.06055, 0.5, 0.06055, 0.5, 0.06055, 0.5, 0.1426, 0.5, 0.1426, 0.5, 0.1426, 0.5, 0.1426, 0.5, 0.3105, 0.5, 0.3105, 0.5, 0.3105, 0.5, 0.3105, 0.5, 0.06055, 0.5, 0.06055, 0.5, 0.06055, 0.5, 0.06055, 0.5, 0.3105, 0.5, 0.3105, 0.5, 0.3105, 0.5, 0.3105, 0.5, 0.9824, 0.5, 0.9824, 0.5, 0.9824, 0.5, 0.9824, 0.5, 0.0332, 0.5, 0.0332, 0.5, 0.0332, 0.5, 0.0332, 0.5, 0.06055, 0.5, 0.06055, 0.5, 0.06055, 0.5, 0.06055, 0.5, 0.0332, 0.5, 0.0332, 0.5, 0.0332, 0.5, 0.0332, 0.5, 0.9785, 0.5, 0.9785, 0.5, 0.9785, 0.5, 0.9785, 0.5, 0.1426, 0.5, 0.1426, 0.5, 0.1426, 0.5, 0.1426, 0.5, 0.06055, 0.5, 0.06055, 0.5, 0.06055, 0.5, 0.06055, 0.5, 0.06055, 0.5, 0.06055, 0.5, 0.06055, 0.5, 0.06055, 0.5, 0.1426, 0.5, 0.1426, 0.5, 0.1426, 0.5, 0.1426, 0.5, 0.06055, 0.5, 0.06055, 0.5, 0.06055, 0.5, 0.06055, 0.5, 0.3105, 0.5, 0.3105, 0.5, 0.3105, 0.5, 0.3105, 0.5, 0.9785, 0.5, 0.9785, 0.5, 0.9785, 0.5, 0.9785, 0.5, 0.06055, 0.5, 0.06055, 0.5, 0.06055, 0.5, 0.06055, 0.5, 0.0332, 0.5, 0.0332, 0.5, 0.0332, 0.5, 0.0332, 0.5, 0.06055, 0.5, 0.06055, 0.5, 0.06055, 0.5, 0.06055, 0.5, 0.06055, 0.5, 0.06055, 0.5, 0.06055, 0.5, 0.06055, 0.5, 0.0332, 0.5, 0.0332, 0.5, 0.0332, 0.5, 0.0332, 0.5, 0.0332, 0.5, 0.0332, 0.5, 0.0332, 0.5, 0.0332, 0.5, 0.6465, 0.5, 0.6465, 0.5, 0.6465, 0.5, 0.6465, 0.5, 0.0332, 0.5, 0.0332, 0.5, 0.0332, 0.5, 0.0332, 0.5, 0.06055, 0.5, 0.06055, 0.5, 0.06055, 0.5, 0.06055, 0.5, 0.06055, 0.5, 0.06055, 0.5, 0.06055, 0.5, 0.06055, 0.5, 0.06055, 0.5, 0.06055, 0.5, 0.06055, 0.5, 0.06055, 0.5, 0.9785, 0.5, 0.9785, 0.5, 0.9785, 0.5, 0.9785, 0.5, 0.9824, 0.5, 0.9824, 0.5, 0.9824, 0.5, 0.9824, 0.5, 0.9785, 0.5, 0.9785, 0.5, 0.9785, 0.5, 0.9785, 0.5, 0.0332, 0.5, 0.0332, 0.5, 0.0332, 0.5, 0.0332, 0.5, 0.0332, 0.5, 0.0332, 0.5, 0.0332, 0.5, 0.0332, 0.5, 0.6465, 0.5, 0.6465, 0.5, 0.6465, 0.5, 0.6465, 0.5, 0.3105, 0.5, 0.3105, 0.5, 0.3105, 0.5, 0.3105, 0.5, 0.0332, 0.5, 0.0332, 0.5, 0.0332, 0.5, 0.0332, 0.5, 0.0332, 0.5, 0.0332, 0.5, 0.0332, 0.5, 0.0332, 0.5, 0.1426, 0.5, 0.1426, 0.5, 0.1426, 0.5, 0.1426, 0.5, 0.3105, 0.5, 0.3105, 0.5, 0.3105, 0.5, 0.3105, 0.5, 0.3105, 0.5, 0.3105, 0.5, 0.3105, 0.5, 0.3105, 0.5, 0.1426, 0.5, 0.1426, 0.5, 0.1426, 0.5, 0.1426, 0.5, 0.3105, 0.5, 0.3105, 0.5, 0.3105, 0.5, 0.3105, 0.5, 0.1426, 0.5, 0.1426, 0.5, 0.1426, 0.5, 0.1426, 0.5, 0.0332, 0.5, 0.0332, 0.5, 0.0332, 0.5, 0.0332, 0.5, 0.1426, 0.5, 0.1426, 0.5, 0.1426, 0.5, 0.1426, 0.5, 0.0332, 0.5, 0.0332, 0.5, 0.0332, 0.5, 0.0332, 0.5, 0.3105, 0.5, 0.3105, 0.5, 0.3105, 0.5, 0.3105, 0.5, 0.9785, 0.5, 0.9785, 0.5, 0.9785, 0.5, 0.9785, 0.5, 0.3105, 0.5, 0.3105, 0.5, 0.3105, 0.5, 0.3105, 0.5, 0.0332, 0.5, 0.0332, 0.5, 0.0332, 0.5, 0.0332, 0.5, 0.0332, 0.5, 0.0332, 0.5, 0.0332, 0.5, 0.0332, 0.5, 0.0332, 0.5, 0.0332, 0.5, 0.0332, 0.5, 0.0332, 0.5, 0.3105, 0.5, 0.3105, 0.5, 0.3105, 0.5, 0.3105, 0.5, 0.06055, 0.5, 0.06055, 0.5, 0.06055, 0.5, 0.06055, 0.5, 0.0332, 0.5, 0.0332, 0.5, 0.0332, 0.5, 0.0332, 0.5, 0.0332, 0.5, 0.0332, 0.5, 0.0332, 0.5, 0.0332, 0.5, 0.3105, 0.5, 0.3105, 0.5, 0.3105, 0.5, 0.3105, 0.5, 0.3105, 0.5, 0.3105, 0.5, 0.3105, 0.5, 0.3105, 0.5, 0.0332, 0.5, 0.0332, 0.5, 0.0332, 0.5, 0.0332, 0.5, 0.3105, 0.5, 0.3105, 0.5, 0.3105, 0.5, 0.3105, 0.5, 0.3105, 0.5, 0.3105, 0.5, 0.3105, 0.5, 0.3105, 0.5, 0.0332, 0.5, 0.0332, 0.5, 0.0332, 0.5, 0.0332, 0.5, 0.0332, 0.5, 0.0332, 0.5, 0.0332, 0.5, 0.0332, 0.5, 0.3105, 0.5, 0.3105, 0.5, 0.3105, 0.5, 0.3105, 0.5, 0.5332, 0.5, 0.5332, 0.5, 0.5332, 0.5, 0.5332, 0.5, 0.9824, 0.5, 0.9824, 0.5, 0.9824, 0.5, 0.9824, 0.5, 0.5332, 0.5, 0.5332, 0.5, 0.5332, 0.5, 0.5332, 0.5, 0.0332, 0.5, 0.0332, 0.5, 0.0332, 0.5, 0.0332, 0.5, 0.0332, 0.5, 0.0332, 0.5, 0.0332, 0.5, 0.0332, 0.5, 0.9941, 0.5, 0.9941, 0.5, 0.9941, 0.5, 0.9941, 0.5, 0.9863, 0.5, 0.9863, 0.5, 0.9863, 0.5, 0.9863, 0.5, 0.06055, 0.5, 0.06055, 0.5, 0.06055, 0.5, 0.06055, 0.5, 0.3105, 0.5, 0.3105, 0.5, 0.3105, 0.5, 0.3105, 0.5, 0.3105, 0.5, 0.3105, 0.5, 0.3105, 0.5, 0.3105, 0.5, 0.9785, 0.5, 0.9785, 0.5, 0.9785, 0.5, 0.9785, 0.5, 0.06055, 0.5, 0.06055, 0.5, 0.06055, 0.5, 0.06055, 0.5, 0.3105, 0.5, 0.3105, 0.5, 0.3105, 0.5, 0.3105, 0.5, 0.06055, 0.5, 0.06055, 0.5, 0.06055, 0.5, 0.06055, 0.5, 0.3105, 0.5, 0.3105, 0.5, 0.3105, 0.5, 0.3105, 0.5, 0.1426, 0.5, 0.1426, 0.5, 0.1426, 0.5, 0.1426, 0.5, 0.1426, 0.5, 0.1426, 0.5, 0.1426, 0.5, 0.1426, 0.5, 0.1426, 0.5, 0.1426, 0.5, 0.1426, 0.5, 0.1426, 0.5, 0.3105, 0.5, 0.3105, 0.5, 0.3105, 0.5, 0.3105, 0.5, 0.3105, 0.5, 0.3105, 0.5, 0.3105, 0.5, 0.3105, 0.5, 0.3105, 0.5, 0.3105, 0.5, 0.3105, 0.5, 0.3105, 0.5, 0.6465, 0.5, 0.6465, 0.5, 0.6465, 0.5, 0.6465, 0.5, 0.3105, 0.5, 0.3105, 0.5, 0.3105, 0.5, 0.3105, 0.5, 0.3105, 0.5, 0.3105, 0.5, 0.3105, 0.5, 0.3105, 0.5, 0.1426, 0.5, 0.1426, 0.5, 0.1426, 0.5, 0.1426, 0.5, 0.3105, 0.5, 0.3105, 0.5, 0.3105, 0.5, 0.3105, 0.5, 0.3105, 0.5, 0.3105, 0.5, 0.3105, 0.5, 0.3105, 0.5, 0.0332, 0.5, 0.0332, 0.5, 0.0332, 0.5, 0.0332, 0.5, 0.0332, 0.5, 0.0332, 0.5, 0.0332, 0.5, 0.0332, 0.5, 0.9785, 0.5, 0.9785, 0.5, 0.9785, 0.5, 0.9785, 0.5, 0.06055, 0.5, 0.06055, 0.5, 0.06055, 0.5, 0.06055, 0.5, 0.1426, 0.5, 0.1426, 0.5, 0.1426, 0.5, 0.1426, 0.5, 0.06055, 0.5, 0.06055, 0.5, 0.06055, 0.5, 0.06055, 0.5, 0.0332, 0.5, 0.0332, 0.5, 0.0332, 0.5, 0.0332, 0.5, 0.3105, 0.5, 0.3105, 0.5, 0.3105, 0.5, 0.3105, 0.5, 0.0332, 0.5, 0.0332, 0.5, 0.0332, 0.5, 0.0332, 0.5, 0.06055, 0.5, 0.06055, 0.5, 0.06055, 0.5, 0.06055, 0.5, 0.1426, 0.5, 0.1426, 0.5, 0.1426, 0.5, 0.1426, 0.5, 0.3105, 0.5, 0.3105, 0.5, 0.3105, 0.5, 0.3105, 0.5, 0.0332, 0.5, 0.0332, 0.5, 0.0332, 0.5, 0.0332, 0.5, 0.0332, 0.5, 0.0332, 0.5, 0.0332, 0.5, 0.0332, 0.5, 0.0332, 0.5, 0.0332, 0.5, 0.0332, 0.5, 0.0332, 0.5, 0.9785, 0.5, 0.9785, 0.5, 0.9785, 0.5, 0.9785, 0.5, 0.9863, 0.5, 0.9863, 0.5, 0.9863, 0.5, 0.9863, 0.5, 0.3105, 0.5, 0.3105, 0.5, 0.3105, 0.5, 0.3105, 0.5, 0.0332, 0.5, 0.0332, 0.5, 0.0332, 0.5, 0.0332, 0.5, 0.06055, 0.5, 0.06055, 0.5, 0.06055, 0.5, 0.06055, 0.5, 0.0332, 0.5, 0.0332, 0.5, 0.0332, 0.5, 0.0332, 0.5, 0.0332, 0.5, 0.0332, 0.5, 0.0332, 0.5, 0.0332, 0.5, 0.3105, 0.5, 0.3105, 0.5, 0.3105, 0.5, 0.3105, 0.5, 0.9785, 0.5, 0.9785, 0.5, 0.9785, 0.5, 0.9785, 0.5, 0.0332, 0.5, 0.0332, 0.5, 0.0332, 0.5, 0.0332, 0.5, 0.9785, 0.5, 0.9785, 0.5, 0.9785, 0.5, 0.9785, 0.5, 0.3105, 0.5, 0.3105, 0.5, 0.3105, 0.5, 0.3105, 0.5, 0.06055, 0.5, 0.06055, 0.5, 0.06055, 0.5, 0.06055, 0.5, 0.3105, 0.5, 0.3105, 0.5, 0.3105, 0.5, 0.3105, 0.5, 0.5332, 0.5, 0.5332, 0.5, 0.5332, 0.5, 0.5332, 0.5, 0.06055, 0.5, 0.06055, 0.5, 0.06055, 0.5, 0.06055, 0.5, 0.1426, 0.5, 0.1426, 0.5, 0.1426, 0.5, 0.1426, 0.5, 0.1426, 0.5, 0.1426, 0.5, 0.1426, 0.5, 0.1426, 0.5, 0.3105, 0.5, 0.3105, 0.5, 0.3105, 0.5, 0.3105, 0.5, 0.06055, 0.5, 0.06055, 0.5, 0.06055, 0.5, 0.06055, 0.5, 0.3105, 0.5, 0.3105, 0.5, 0.3105, 0.5, 0.3105, 0.5, 0.0332, 0.5, 0.0332, 0.5, 0.0332, 0.5, 0.0332, 0.5, 0.0332, 0.5, 0.0332, 0.5, 0.0332, 0.5, 0.0332, 0.5, 0.9785, 0.5, 0.9785, 0.5, 0.9785, 0.5, 0.9785, 0.5, 0.3105, 0.5, 0.3105, 0.5, 0.3105, 0.5, 0.3105, 0.5, 0.9785, 0.5, 0.9785, 0.5, 0.9785, 0.5, 0.9785, 0.5, 0.06055, 0.5, 0.06055, 0.5, 0.06055, 0.5, 0.06055, 0.5, 0.1426, 0.5, 0.1426, 0.5, 0.1426, 0.5, 0.1426, 0.5, 0.1426, 0.5, 0.1426, 0.5, 0.1426, 0.5, 0.1426, 0.5, 0.5332, 0.5, 0.5332, 0.5, 0.5332, 0.5, 0.5332, 0.5, 0.1426, 0.5, 0.1426, 0.5, 0.1426, 0.5, 0.1426, 0.5, 0.3105, 0.5, 0.3105, 0.5, 0.3105, 0.5, 0.3105, 0.5, 0.3105, 0.5, 0.3105, 0.5, 0.3105, 0.5, 0.3105, 0.5, 0.0332, 0.5, 0.0332, 0.5, 0.0332, 0.5, 0.0332, 0.5, 0.06055, 0.5, 0.06055, 0.5, 0.06055, 0.5, 0.06055, 0.5, 0.0332, 0.5, 0.0332, 0.5, 0.0332, 0.5, 0.0332, 0.5, 0.3105, 0.5, 0.3105, 0.5, 0.3105, 0.5, 0.3105, 0.5, 0.1426, 0.5, 0.1426, 0.5, 0.1426, 0.5, 0.1426, 0.5, 0.3105, 0.5, 0.3105, 0.5, 0.3105, 0.5, 0.3105, 0.5, 0.1426, 0.5, 0.1426, 0.5, 0.1426, 0.5, 0.1426, 0.5, 0.06055, 0.5, 0.06055, 0.5, 0.06055, 0.5, 0.06055, 0.5, 0.3105, 0.5, 0.3105, 0.5, 0.3105, 0.5, 0.3105, 0.5, 0.001953, 0.5, 0.001953, 0.5, 0.001953, 0.5, 0.001953, 0.5, 0.1426, 0.5, 0.1426, 0.5, 0.1426, 0.5, 0.1426, 0.5, 0.0332, 0.5, 0.0332, 0.5, 0.0332, 0.5, 0.0332, 0.5, 0.1426, 0.5, 0.1426, 0.5, 0.1426, 0.5, 0.1426, 0.5, 0.9785, 0.5, 0.9785, 0.5, 0.9785, 0.5, 0.9785, 0.5, 0.3105, 0.5, 0.3105, 0.5, 0.3105, 0.5, 0.3105, 0.5, 0.0332, 0.5, 0.0332, 0.5, 0.0332, 0.5, 0.0332, 0.5, 0.1426, 0.5, 0.1426, 0.5, 0.1426, 0.5, 0.1426, 0.5, 0.9863, 0.5, 0.9863, 0.5, 0.9863, 0.5, 0.9863, 0.5, 0.3652, 0.5, 0.3652, 0.5, 0.3652, 0.5, 0.3652, 0.5, 0.9824, 0.5, 0.9824, 0.5, 0.9824, 0.5, 0.9824, 0.5, 0.9863, 0.5, 0.9863, 0.5, 0.9863, 0.5, 0.9863, 0.5, 0.3105, 0.5, 0.3105, 0.5, 0.3105, 0.5, 0.3105, 0.5, 0.3105, 0.5, 0.3105, 0.5, 0.3105, 0.5, 0.3105, 0.5, 0.9824, 0.5, 0.9824, 0.5, 0.9824, 0.5, 0.9824, 0.5, 0.9863, 0.5, 0.9863, 0.5, 0.9863, 0.5, 0.9863, 0.5, 0.3105, 0.5, 0.3105, 0.5, 0.3105, 0.5, 0.3105, 0.5, 0.9824, 0.5, 0.9824, 0.5, 0.9824, 0.5, 0.9824, 0.5, 0.3105, 0.5, 0.3105, 0.5, 0.3105, 0.5, 0.3105, 0.5, 0.3105, 0.5, 0.3105, 0.5, 0.3105, 0.5, 0.3105, 0.5, 0.1426, 0.5, 0.1426, 0.5, 0.1426, 0.5, 0.1426, 0.5, 0.06055, 0.5, 0.06055, 0.5, 0.06055, 0.5, 0.06055, 0.5, 0.3105, 0.5, 0.3105, 0.5, 0.3105, 0.5, 0.3105, 0.5, 0.3652, 0.5, 0.3652, 0.5, 0.3652, 0.5, 0.3652, 0.5, 0.0332, 0.5, 0.0332, 0.5, 0.0332, 0.5, 0.0332, 0.5, 0.06055, 0.5, 0.06055, 0.5, 0.06055, 0.5, 0.06055, 0.5, 0.9785, 0.5, 0.9785, 0.5, 0.9785, 0.5, 0.9785, 0.5, 0.3105, 0.5, 0.3105, 0.5, 0.3105, 0.5, 0.3105, 0.5, 0.0332, 0.5, 0.0332, 0.5, 0.0332, 0.5, 0.0332, 0.5, 0.0332, 0.5, 0.0332, 0.5, 0.0332, 0.5, 0.0332, 0.5, 0.9785, 0.5, 0.9785, 0.5, 0.9785, 0.5, 0.9785, 0.5, 0.3105, 0.5, 0.3105, 0.5, 0.3105, 0.5, 0.3105, 0.5, 0.3105, 0.5, 0.3105, 0.5, 0.3105, 0.5, 0.3105, 0.5, 0.0332, 0.5, 0.0332, 0.5, 0.0332, 0.5, 0.0332, 0.5, 0.1426, 0.5, 0.1426, 0.5, 0.1426, 0.5, 0.1426, 0.5, 0.0332, 0.5, 0.0332, 0.5, 0.0332, 0.5, 0.0332, 0.5, 0.1426, 0.5, 0.1426, 0.5, 0.1426, 0.5, 0.1426, 0.5, 0.3105, 0.5, 0.3105, 0.5, 0.3105, 0.5, 0.3105, 0.5, 0.3105, 0.5, 0.3105, 0.5, 0.3105, 0.5, 0.3105, 0.5, 0.1426, 0.5, 0.1426, 0.5, 0.1426, 0.5, 0.1426, 0.5, 0.06055, 0.5, 0.06055, 0.5, 0.06055, 0.5, 0.06055, 0.5, 0.3105, 0.5, 0.3105, 0.5, 0.3105, 0.5, 0.3105, 0.5, 0.0332, 0.5, 0.0332, 0.5, 0.0332, 0.5, 0.0332, 0.5, 0.3105, 0.5, 0.3105, 0.5, 0.3105, 0.5, 0.3105, 0.5, 0.0332, 0.5, 0.0332, 0.5, 0.0332, 0.5, 0.0332, 0.5, 0.3105, 0.5, 0.3105, 0.5, 0.3105, 0.5, 0.3105, 0.5, 0.06055, 0.5, 0.06055, 0.5, 0.06055, 0.5, 0.06055, 0.5, 0.3105, 0.5, 0.3105, 0.5, 0.3105, 0.5, 0.3105, 0.5, 0.0332, 0.5, 0.0332, 0.5, 0.0332, 0.5, 0.0332, 0.5, 0.9785, 0.5, 0.9785, 0.5, 0.9785, 0.5, 0.9785, 0.5, 0.3105, 0.5, 0.3105, 0.5, 0.3105, 0.5, 0.3105, 0.5, 0.0332, 0.5, 0.0332, 0.5, 0.0332, 0.5, 0.0332, 0.5, 0.9863, 0.5, 0.9863, 0.5, 0.9863, 0.5, 0.9863, 0.5, 0.0332, 0.5, 0.0332, 0.5, 0.0332, 0.5, 0.0332, 0.5, 0.06055, 0.5, 0.06055, 0.5, 0.06055, 0.5, 0.06055, 0.5, 0.3105, 0.5, 0.3105, 0.5, 0.3105, 0.5, 0.3105, 0.5, 0.9824, 0.5, 0.9824, 0.5, 0.9824, 0.5, 0.9824, 0.5, 0.3105, 0.5, 0.3105, 0.5, 0.3105, 0.5, 0.3105, 0.5, 0.0332, 0.5, 0.0332, 0.5, 0.0332, 0.5, 0.0332, 0.5, 0.3105, 0.5, 0.3105, 0.5, 0.3105, 0.5, 0.3105, 0.5, 0.0332, 0.5, 0.0332, 0.5, 0.0332, 0.5, 0.0332, 0.5, 0.06055, 0.5, 0.06055, 0.5, 0.06055, 0.5, 0.06055, 0.5, 0.6465, 0.5, 0.6465, 0.5, 0.6465, 0.5, 0.6465, 0.5, 0.06055, 0.5, 0.06055, 0.5, 0.06055, 0.5, 0.06055, 0.5, 0.0332, 0.5, 0.0332, 0.5, 0.0332, 0.5, 0.0332, 0.5, 0.0332, 0.5, 0.0332, 0.5, 0.0332, 0.5, 0.0332, 0.5, 0.9785, 0.5, 0.9785, 0.5, 0.9785, 0.5, 0.9785, 0.5, 0.0332, 0.5, 0.0332, 0.5, 0.0332, 0.5, 0.0332, 0.5, 0.3105, 0.5, 0.3105, 0.5, 0.3105, 0.5, 0.3105, 0.5, 0.06055, 0.5, 0.06055, 0.5, 0.06055, 0.5, 0.06055, 0.5, 0.0332, 0.5, 0.0332, 0.5, 0.0332, 0.5, 0.0332, 0.5, 0.9785, 0.5, 0.9785, 0.5, 0.9785, 0.5, 0.9785, 0.5, 0.0332, 0.5, 0.0332, 0.5, 0.0332, 0.5, 0.0332, 0.5])
me_0.use_remesh_preserve_volume = False
me_0.use_remesh_preserve_attributes = False
me_0.use_mirror_vertex_groups = False
me_0.update()

# ---- objects
ob_0 = bpy.data.objects.new('0', me_0)

# ---- transforms, parenting, visibility, modifiers, constraints
ob_0.location = (-0.003392, -0.8094, 0.01888)
ob_0.lineart.crease_threshold = 0.0

# ---- collection membership
col_collection_1.objects.link(ob_0)

# ---- scene / render settings (as saved in the file)
scene.frame_start = 1; scene.frame_end = 250; scene.frame_set(1)
scene.render.engine = 'BLENDER_EEVEE_NEXT'
scene.render.image_settings.compression = 90
scene.render.resolution_percentage = 50
scene.render.dither_intensity = 0.0
scene.cycles.use_denoising = False
scene.cycles.samples = 10
scene.cycles.sampling_pattern = 'TABULATED_SOBOL'
scene.cycles.light_sampling_threshold = 0.0
scene.cycles.use_adaptive_sampling = False
scene.cycles.use_light_tree = False
scene.cycles.blur_glossy = 0.0
scene.cycles.volume_bounces = 1
scene.cycles.pixel_filter_type = 'GAUSSIAN'
scene.cycles.sample_clamp_indirect = 0.0
scene.view_settings.view_transform = 'Standard'
bpy.context.view_layer.update()

# ---- added for rendering (the .blend has no active camera and no usable light): camera, sun
cam_auto = bpy.data.cameras.new('AutoCamera')
cam_auto.lens = 50.0
cam_auto.sensor_width = 36.0
cam_auto.clip_end = 1000.0
ob_auto_camera = bpy.data.objects.new('AutoCamera', cam_auto)
scene.collection.objects.link(ob_auto_camera)
ob_auto_camera.location = (1.93875, -2.32751, 1.5726)
ob_auto_camera.rotation_euler = (1.09748, -7.21219e-08, 0.694738)
scene.camera = ob_auto_camera
light_auto_sun = bpy.data.lights.new('AutoSun', 'SUN')
light_auto_sun.energy = 3.0
light_auto_sun.angle = 0.0523599
ob_auto_sun = bpy.data.objects.new('AutoSun', light_auto_sun)
scene.collection.objects.link(ob_auto_sun)
ob_auto_sun.rotation_euler = (0.872665, 0.174533, 0.523599)
bpy.context.view_layer.update()

